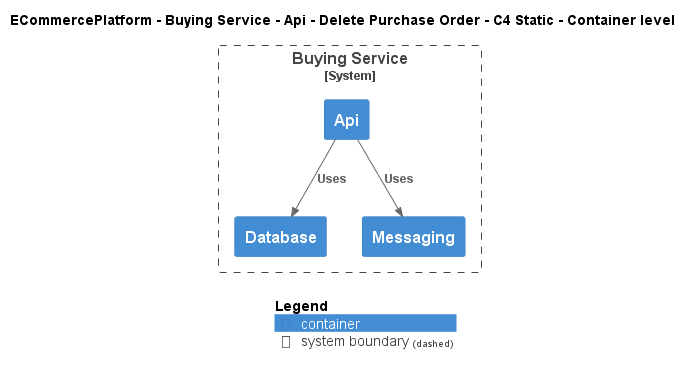

The diagram above was rendered by PlantUML. Its source (embedded in the PNG):
@startuml
!include ..\..\..\..\..\..\..\.c4s\C4_Container.puml

AddElementTag("c4interflow:lifecycle:new", $bgColor=green, $fontColor=#ffffff, $borderColor=green, $shadowing="False")
AddElementTag("c4interflow:lifecycle:changed", $bgColor=orange, $fontColor=#ffffff, $borderColor=orange, $shadowing="False")
AddElementTag("c4interflow:lifecycle:removed", $bgColor=red, $fontColor=#ffffff, $borderColor=red, $shadowing="False")

AddRelTag("c4interflow:lifecycle:new", $textColor=green, $lineColor=green)
AddRelTag("c4interflow:lifecycle:changed", $textColor=orange, $lineColor=orange)
AddRelTag("c4interflow:lifecycle:removed", $textColor=red, $lineColor=red)

SHOW_PERSON_PORTRAIT()
LAYOUT_TOP_DOWN()

skinparam linetype polyline

title ECommercePlatform - Buying Service - Api - Delete Purchase Order - C4 Static - Container level


System_Boundary(ECommercePlatform.SoftwareSystems.BuyingService, "Buying Service") {
    Container(ECommercePlatform.SoftwareSystems.BuyingService.Containers.Api, "Api", "", "")
    Container(ECommercePlatform.SoftwareSystems.BuyingService.Containers.Database, "Database", "", "")
    Container(ECommercePlatform.SoftwareSystems.BuyingService.Containers.Messaging, "Messaging", "", "")
}

Rel(ECommercePlatform.SoftwareSystems.BuyingService.Containers.Api, ECommercePlatform.SoftwareSystems.BuyingService.Containers.Database, "Uses")
Rel(ECommercePlatform.SoftwareSystems.BuyingService.Containers.Api, ECommercePlatform.SoftwareSystems.BuyingService.Containers.Messaging, "Uses")


SHOW_LEGEND()
@enduml